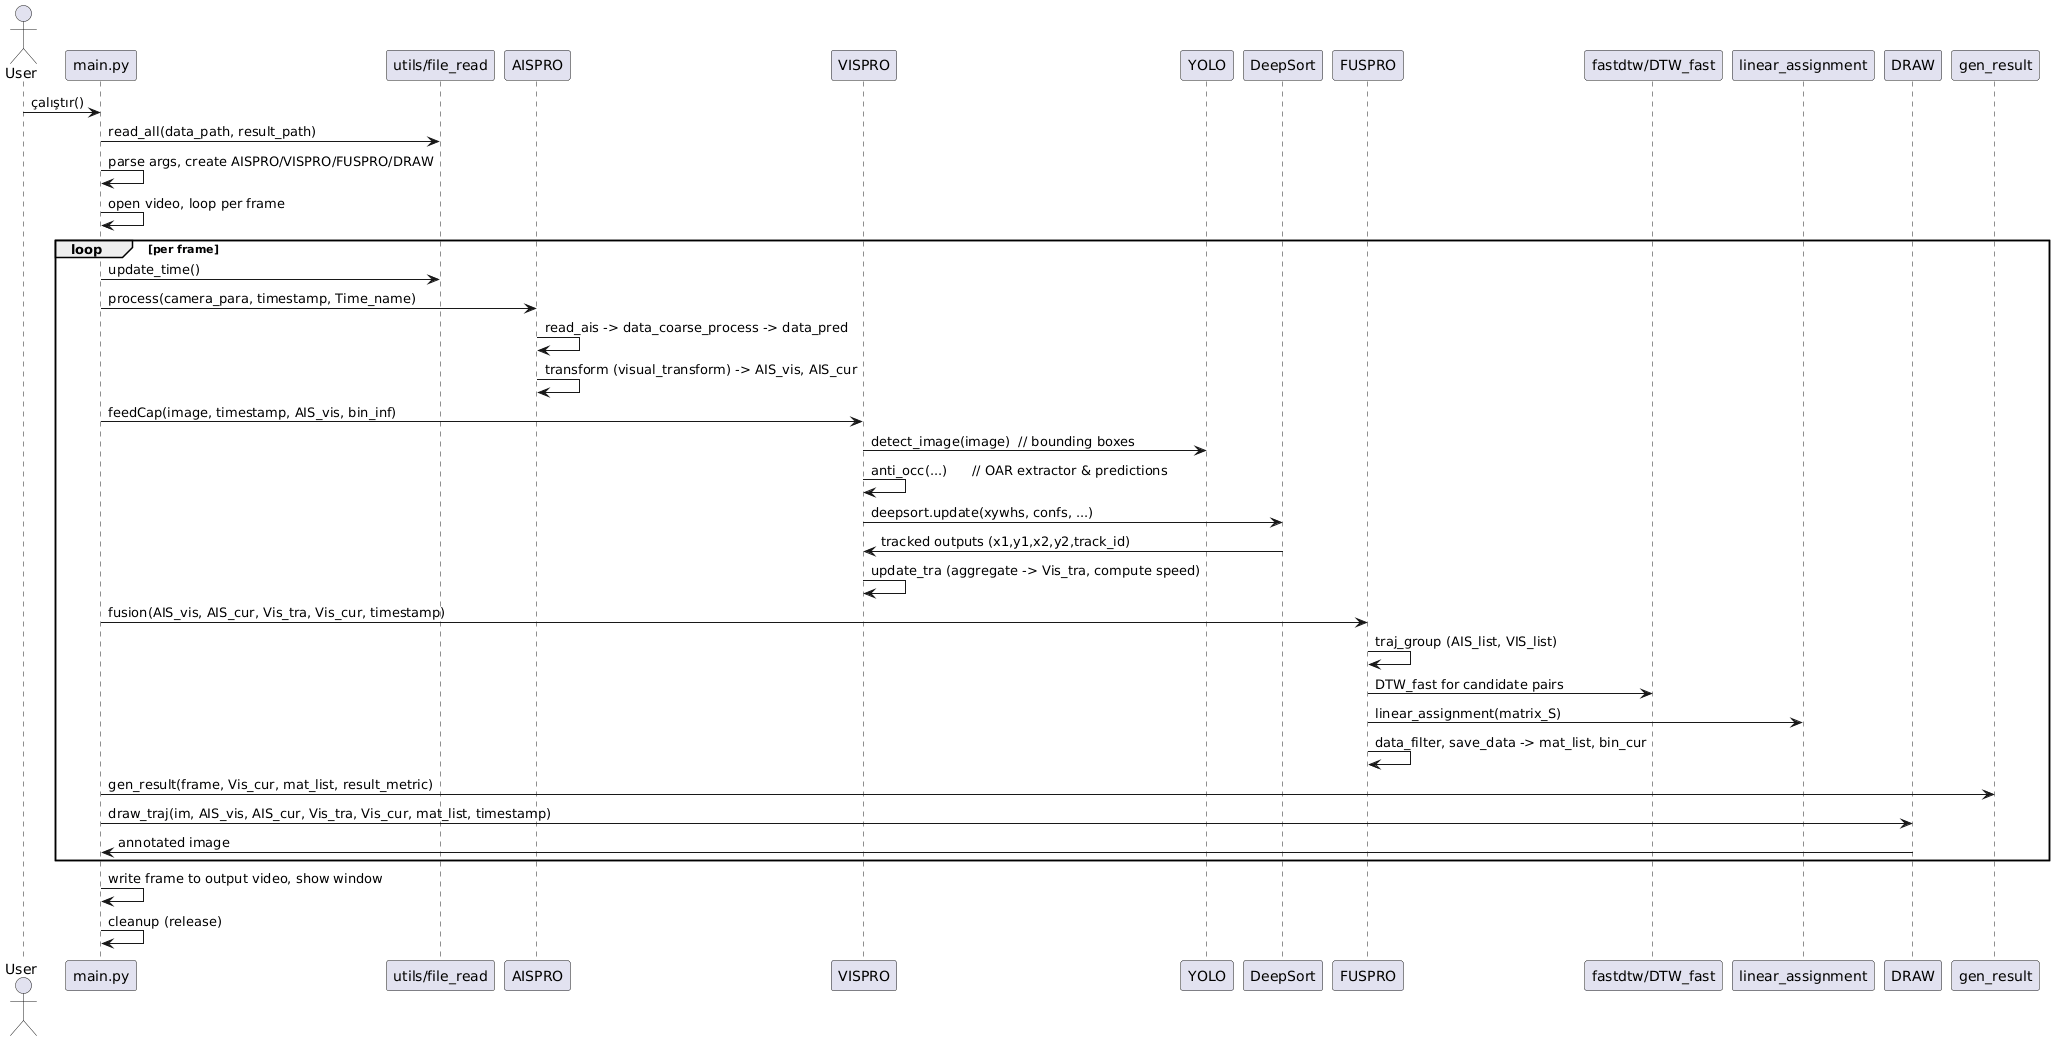

The diagram above was rendered by PlantUML. Its source (embedded in the PNG):
@startuml
actor User
participant main as "main.py"
participant FileRead as "utils/file_read"
participant AISPRO as "AISPRO"
participant VISPRO as "VISPRO"
participant YOLO as "YOLO"
participant DeepSort as "DeepSort"
participant FUSPRO as "FUSPRO"
participant DTW as "fastdtw/DTW_fast"
participant Hungarian as "linear_assignment"
participant DRAW as "DRAW"
participant gen_result as "gen_result"

User -> main : çalıştır()
main -> FileRead : read_all(data_path, result_path)
main -> main : parse args, create AISPRO/VISPRO/FUSPRO/DRAW
main -> main : open video, loop per frame

loop per frame
  main -> FileRead : update_time()
  main -> AISPRO : process(camera_para, timestamp, Time_name)
  AISPRO -> AISPRO : read_ais -> data_coarse_process -> data_pred
  AISPRO -> AISPRO : transform (visual_transform) -> AIS_vis, AIS_cur
  main -> VISPRO : feedCap(image, timestamp, AIS_vis, bin_inf)
  VISPRO -> YOLO : detect_image(image)  // bounding boxes
  VISPRO -> VISPRO : anti_occ(...)      // OAR extractor & predictions
  VISPRO -> DeepSort : deepsort.update(xywhs, confs, ...)
  DeepSort -> VISPRO : tracked outputs (x1,y1,x2,y2,track_id)
  VISPRO -> VISPRO : update_tra (aggregate -> Vis_tra, compute speed)
  main -> FUSPRO : fusion(AIS_vis, AIS_cur, Vis_tra, Vis_cur, timestamp)
  FUSPRO -> FUSPRO : traj_group (AIS_list, VIS_list)
  FUSPRO -> DTW : DTW_fast for candidate pairs
  FUSPRO -> Hungarian : linear_assignment(matrix_S)
  FUSPRO -> FUSPRO : data_filter, save_data -> mat_list, bin_cur
  main -> gen_result : gen_result(frame, Vis_cur, mat_list, result_metric)
  main -> DRAW : draw_traj(im, AIS_vis, AIS_cur, Vis_tra, Vis_cur, mat_list, timestamp)
  DRAW -> main : annotated image
end

main -> main : write frame to output video, show window
main -> main : cleanup (release)
@enduml